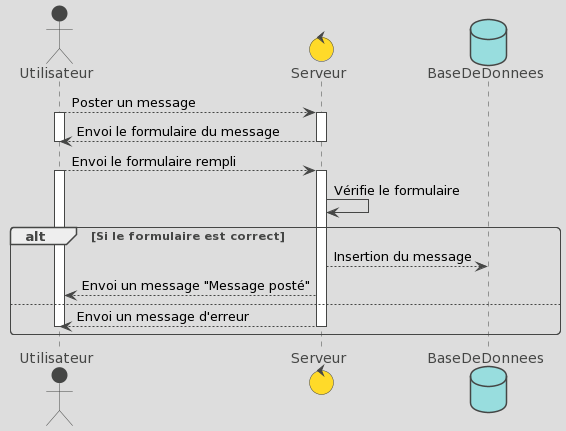

The diagram above was rendered by PlantUML. Its source (embedded in the PNG):
@startuml
!theme toy
actor Utilisateur
control Serveur
database BaseDeDonnees

Utilisateur --> Serveur : Poster un message
Activate Utilisateur
Activate Serveur

Serveur --> Utilisateur : Envoi le formulaire du message
Deactivate Utilisateur
Deactivate Serveur

Utilisateur --> Serveur : Envoi le formulaire rempli
Activate Utilisateur
Activate Serveur

Serveur -> Serveur : Vérifie le formulaire

alt Si le formulaire est correct 
 Serveur --> BaseDeDonnees : Insertion du message
 Serveur --> Utilisateur : Envoi un message "Message posté"
else
 Serveur --> Utilisateur : Envoi un message d'erreur
Deactivate Utilisateur
Deactivate Serveur
end
@enduml